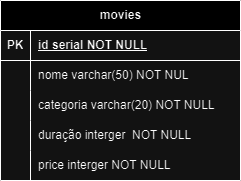

The diagram above was exported from draw.io. Its source (the exported page's mxGraphModel, read from the mxfile embedded in the PNG):
<mxGraphModel dx="1434" dy="750" grid="1" gridSize="10" guides="1" tooltips="1" connect="1" arrows="1" fold="1" page="1" pageScale="1" pageWidth="850" pageHeight="1100" math="0" shadow="0" extFonts="Permanent Marker^https://fonts.googleapis.com/css?family=Permanent+Marker">
  <root>
    <mxCell id="0" />
    <mxCell id="1" parent="0" />
    <mxCell id="NTUyVFl6i3G3TN33JJ9i-2" value="movies" style="shape=table;startSize=30;container=1;collapsible=1;childLayout=tableLayout;fixedRows=1;rowLines=0;fontStyle=1;align=center;resizeLast=1;html=1;" parent="1" vertex="1">
      <mxGeometry x="305" y="460" width="240" height="180" as="geometry" />
    </mxCell>
    <mxCell id="NTUyVFl6i3G3TN33JJ9i-3" value="" style="shape=tableRow;horizontal=0;startSize=0;swimlaneHead=0;swimlaneBody=0;fillColor=none;collapsible=0;dropTarget=0;points=[[0,0.5],[1,0.5]];portConstraint=eastwest;top=0;left=0;right=0;bottom=1;" parent="NTUyVFl6i3G3TN33JJ9i-2" vertex="1">
      <mxGeometry y="30" width="240" height="30" as="geometry" />
    </mxCell>
    <mxCell id="NTUyVFl6i3G3TN33JJ9i-4" value="PK" style="shape=partialRectangle;connectable=0;fillColor=none;top=0;left=0;bottom=0;right=0;fontStyle=1;overflow=hidden;whiteSpace=wrap;html=1;" parent="NTUyVFl6i3G3TN33JJ9i-3" vertex="1">
      <mxGeometry width="30" height="30" as="geometry">
        <mxRectangle width="30" height="30" as="alternateBounds" />
      </mxGeometry>
    </mxCell>
    <mxCell id="NTUyVFl6i3G3TN33JJ9i-5" value="id serial NOT NULL" style="shape=partialRectangle;connectable=0;fillColor=none;top=0;left=0;bottom=0;right=0;align=left;spacingLeft=6;fontStyle=5;overflow=hidden;whiteSpace=wrap;html=1;" parent="NTUyVFl6i3G3TN33JJ9i-3" vertex="1">
      <mxGeometry x="30" width="210" height="30" as="geometry">
        <mxRectangle width="210" height="30" as="alternateBounds" />
      </mxGeometry>
    </mxCell>
    <mxCell id="NTUyVFl6i3G3TN33JJ9i-6" value="" style="shape=tableRow;horizontal=0;startSize=0;swimlaneHead=0;swimlaneBody=0;fillColor=none;collapsible=0;dropTarget=0;points=[[0,0.5],[1,0.5]];portConstraint=eastwest;top=0;left=0;right=0;bottom=0;" parent="NTUyVFl6i3G3TN33JJ9i-2" vertex="1">
      <mxGeometry y="60" width="240" height="30" as="geometry" />
    </mxCell>
    <mxCell id="NTUyVFl6i3G3TN33JJ9i-7" value="" style="shape=partialRectangle;connectable=0;fillColor=none;top=0;left=0;bottom=0;right=0;editable=1;overflow=hidden;whiteSpace=wrap;html=1;" parent="NTUyVFl6i3G3TN33JJ9i-6" vertex="1">
      <mxGeometry width="30" height="30" as="geometry">
        <mxRectangle width="30" height="30" as="alternateBounds" />
      </mxGeometry>
    </mxCell>
    <mxCell id="NTUyVFl6i3G3TN33JJ9i-8" value="&lt;font style=&quot;vertical-align: inherit;&quot;&gt;&lt;font style=&quot;vertical-align: inherit;&quot;&gt;nome varchar(50) NOT NUL&lt;/font&gt;&lt;/font&gt;" style="shape=partialRectangle;connectable=0;fillColor=none;top=0;left=0;bottom=0;right=0;align=left;spacingLeft=6;overflow=hidden;whiteSpace=wrap;html=1;" parent="NTUyVFl6i3G3TN33JJ9i-6" vertex="1">
      <mxGeometry x="30" width="210" height="30" as="geometry">
        <mxRectangle width="210" height="30" as="alternateBounds" />
      </mxGeometry>
    </mxCell>
    <mxCell id="NTUyVFl6i3G3TN33JJ9i-9" value="" style="shape=tableRow;horizontal=0;startSize=0;swimlaneHead=0;swimlaneBody=0;fillColor=none;collapsible=0;dropTarget=0;points=[[0,0.5],[1,0.5]];portConstraint=eastwest;top=0;left=0;right=0;bottom=0;" parent="NTUyVFl6i3G3TN33JJ9i-2" vertex="1">
      <mxGeometry y="90" width="240" height="30" as="geometry" />
    </mxCell>
    <mxCell id="NTUyVFl6i3G3TN33JJ9i-10" value="" style="shape=partialRectangle;connectable=0;fillColor=none;top=0;left=0;bottom=0;right=0;editable=1;overflow=hidden;whiteSpace=wrap;html=1;" parent="NTUyVFl6i3G3TN33JJ9i-9" vertex="1">
      <mxGeometry width="30" height="30" as="geometry">
        <mxRectangle width="30" height="30" as="alternateBounds" />
      </mxGeometry>
    </mxCell>
    <mxCell id="NTUyVFl6i3G3TN33JJ9i-11" value="&lt;font style=&quot;vertical-align: inherit;&quot;&gt;&lt;font style=&quot;vertical-align: inherit;&quot;&gt;categoria varchar(20) NOT NULL&lt;/font&gt;&lt;/font&gt;" style="shape=partialRectangle;connectable=0;fillColor=none;top=0;left=0;bottom=0;right=0;align=left;spacingLeft=6;overflow=hidden;whiteSpace=wrap;html=1;" parent="NTUyVFl6i3G3TN33JJ9i-9" vertex="1">
      <mxGeometry x="30" width="210" height="30" as="geometry">
        <mxRectangle width="210" height="30" as="alternateBounds" />
      </mxGeometry>
    </mxCell>
    <mxCell id="NTUyVFl6i3G3TN33JJ9i-12" value="" style="shape=tableRow;horizontal=0;startSize=0;swimlaneHead=0;swimlaneBody=0;fillColor=none;collapsible=0;dropTarget=0;points=[[0,0.5],[1,0.5]];portConstraint=eastwest;top=0;left=0;right=0;bottom=0;" parent="NTUyVFl6i3G3TN33JJ9i-2" vertex="1">
      <mxGeometry y="120" width="240" height="30" as="geometry" />
    </mxCell>
    <mxCell id="NTUyVFl6i3G3TN33JJ9i-13" value="" style="shape=partialRectangle;connectable=0;fillColor=none;top=0;left=0;bottom=0;right=0;editable=1;overflow=hidden;whiteSpace=wrap;html=1;" parent="NTUyVFl6i3G3TN33JJ9i-12" vertex="1">
      <mxGeometry width="30" height="30" as="geometry">
        <mxRectangle width="30" height="30" as="alternateBounds" />
      </mxGeometry>
    </mxCell>
    <mxCell id="NTUyVFl6i3G3TN33JJ9i-14" value="&lt;font style=&quot;vertical-align: inherit;&quot;&gt;&lt;font style=&quot;vertical-align: inherit;&quot;&gt;duração interger&amp;nbsp; NOT NULL&lt;/font&gt;&lt;/font&gt;" style="shape=partialRectangle;connectable=0;fillColor=none;top=0;left=0;bottom=0;right=0;align=left;spacingLeft=6;overflow=hidden;whiteSpace=wrap;html=1;" parent="NTUyVFl6i3G3TN33JJ9i-12" vertex="1">
      <mxGeometry x="30" width="210" height="30" as="geometry">
        <mxRectangle width="210" height="30" as="alternateBounds" />
      </mxGeometry>
    </mxCell>
    <mxCell id="NTUyVFl6i3G3TN33JJ9i-55" value="" style="shape=tableRow;horizontal=0;startSize=0;swimlaneHead=0;swimlaneBody=0;fillColor=none;collapsible=0;dropTarget=0;points=[[0,0.5],[1,0.5]];portConstraint=eastwest;top=0;left=0;right=0;bottom=0;" parent="NTUyVFl6i3G3TN33JJ9i-2" vertex="1">
      <mxGeometry y="150" width="240" height="30" as="geometry" />
    </mxCell>
    <mxCell id="NTUyVFl6i3G3TN33JJ9i-56" value="" style="shape=partialRectangle;connectable=0;fillColor=none;top=0;left=0;bottom=0;right=0;editable=1;overflow=hidden;whiteSpace=wrap;html=1;" parent="NTUyVFl6i3G3TN33JJ9i-55" vertex="1">
      <mxGeometry width="30" height="30" as="geometry">
        <mxRectangle width="30" height="30" as="alternateBounds" />
      </mxGeometry>
    </mxCell>
    <mxCell id="NTUyVFl6i3G3TN33JJ9i-57" value="price interger NOT NULL" style="shape=partialRectangle;connectable=0;fillColor=none;top=0;left=0;bottom=0;right=0;align=left;spacingLeft=6;overflow=hidden;whiteSpace=wrap;html=1;" parent="NTUyVFl6i3G3TN33JJ9i-55" vertex="1">
      <mxGeometry x="30" width="210" height="30" as="geometry">
        <mxRectangle width="210" height="30" as="alternateBounds" />
      </mxGeometry>
    </mxCell>
  </root>
</mxGraphModel>